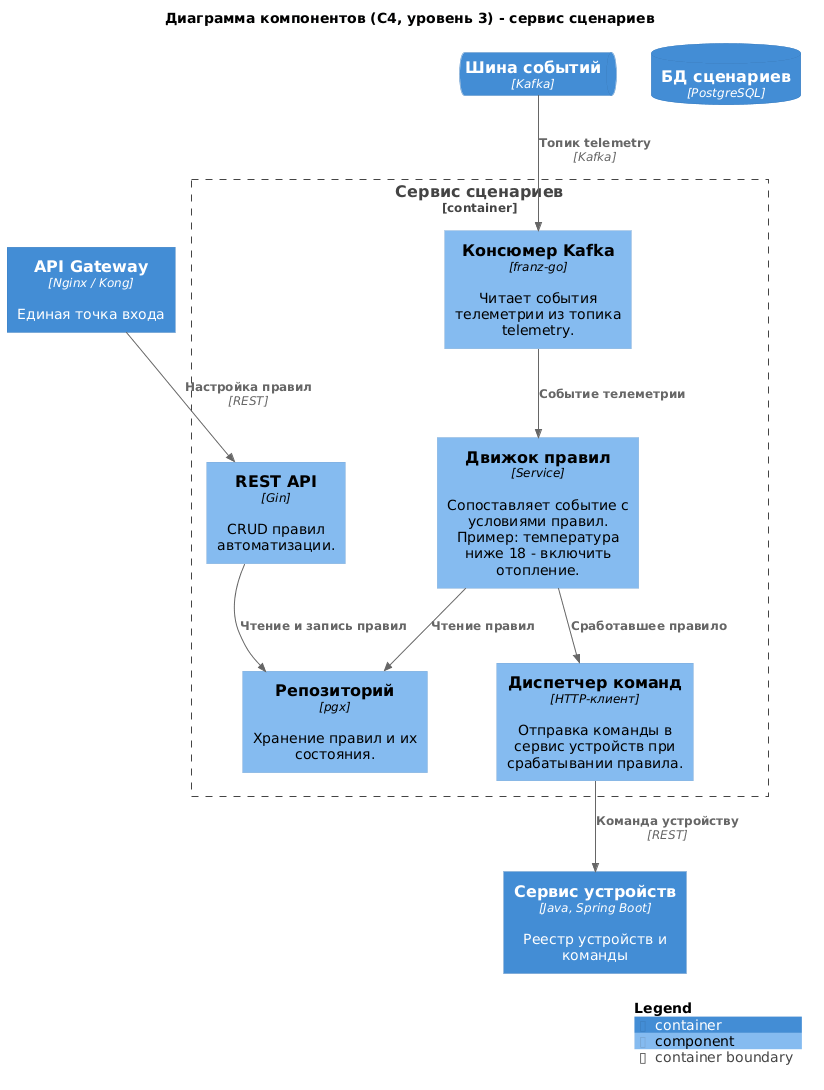

The diagram above was rendered by PlantUML. Its source (embedded in the PNG):
@startuml task2-c4-components-scenarios
!include <C4/C4_Component>

title Диаграмма компонентов (C4, уровень 3) - сервис сценариев

Container(gateway, "API Gateway", "Nginx / Kong", "Единая точка входа")
Container(devices, "Сервис устройств", "Java, Spring Boot", "Реестр устройств и команды")
ContainerQueue(kafka, "Шина событий", "Kafka", "")
ContainerDb(scenarios_db, "БД сценариев", "PostgreSQL", "")

Container_Boundary(scenarios, "Сервис сценариев") {
    Component(api, "REST API", "Gin", "CRUD правил автоматизации.")
    Component(consumer, "Консюмер Kafka", "franz-go", "Читает события телеметрии из топика telemetry.")
    Component(engine, "Движок правил", "Service", "Сопоставляет событие с условиями правил. Пример: температура ниже 18 - включить отопление.")
    Component(dispatcher, "Диспетчер команд", "HTTP-клиент", "Отправка команды в сервис устройств при срабатывании правила.")
    Component(repo, "Репозиторий", "pgx", "Хранение правил и их состояния.")
}

Rel(gateway, api, "Настройка правил", "REST")
Rel(kafka, consumer, "Топик telemetry", "Kafka")
Rel(consumer, engine, "Событие телеметрии")
Rel(engine, repo, "Чтение правил")
Rel(api, repo, "Чтение и запись правил")
Rel(engine, dispatcher, "Сработавшее правило")
Rel(dispatcher, devices, "Команда устройству", "REST")

SHOW_LEGEND()
@enduml